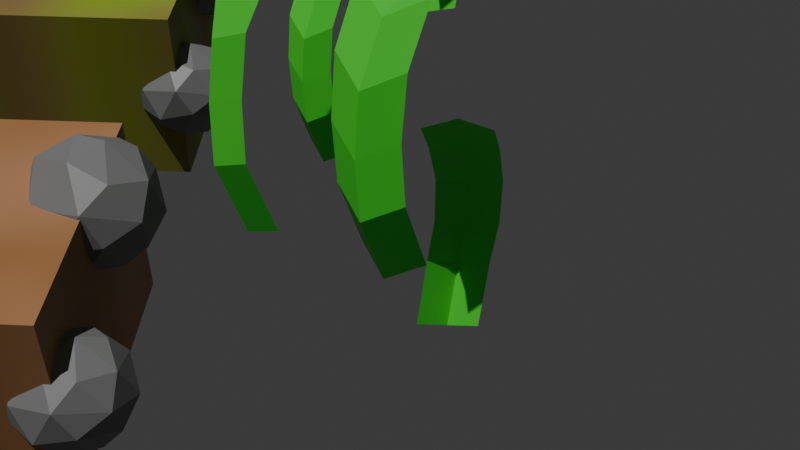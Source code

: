 # Source: objects.blend  (saved by Blender 4.2.66; exported with 4.5.12 LTS)
import bpy
from mathutils import Matrix  # noqa: F401  (used for matrix-valued properties, if any)

bpy.ops.wm.read_factory_settings(use_empty=True)
scene = bpy.context.scene
scene.name = 'Scene'

# ---- materials (node trees are filled in below, after node groups)
mat_material_004 = bpy.data.materials.new('Material.004')
mat_dirt = bpy.data.materials.new('Dirt')
mat_rock = bpy.data.materials.new('Rock')
mat_soil = bpy.data.materials.new('Soil')
mat_dirt_001 = bpy.data.materials.new('Dirt.001')

# ---- node groups
ng_geometry_nodes_001 = bpy.data.node_groups.new('Geometry Nodes.001', 'GeometryNodeTree')
_s = ng_geometry_nodes_001.interface.new_socket(name='Geometry', in_out='OUTPUT', socket_type='NodeSocketGeometry')
_s = ng_geometry_nodes_001.interface.new_socket(name='Geometry', in_out='INPUT', socket_type='NodeSocketGeometry')
_s = ng_geometry_nodes_001.interface.new_socket(name='Seed', in_out='INPUT', socket_type='NodeSocketInt')
_s.default_value = 1
_s.min_value = -10000
_s.max_value = 10000
_s = ng_geometry_nodes_001.interface.new_socket(name='Density', in_out='INPUT', socket_type='NodeSocketFloat')
_s.default_value = 2.0
_s.min_value = 0.0
ng_geometry_nodes_001.is_modifier = True
# nodes of 'Geometry Nodes.001' reference scene objects; filled in after objects exist
ng_geometry_nodes_005 = bpy.data.node_groups.new('Geometry Nodes.005', 'GeometryNodeTree')
_s = ng_geometry_nodes_005.interface.new_socket(name='Geometry', in_out='OUTPUT', socket_type='NodeSocketGeometry')
_s = ng_geometry_nodes_005.interface.new_socket(name='Geometry', in_out='INPUT', socket_type='NodeSocketGeometry')
_s = ng_geometry_nodes_005.interface.new_socket(name='Seed', in_out='INPUT', socket_type='NodeSocketInt')
_s.default_value = 2
_s = ng_geometry_nodes_005.interface.new_socket(name='Density', in_out='INPUT', socket_type='NodeSocketFloat')
_s.default_value = 0.03
_s.min_value = 0.0
_s = ng_geometry_nodes_005.interface.new_socket(name='Switch', in_out='INPUT', socket_type='NodeSocketBool')
_s.default_value = True
ng_geometry_nodes_005.is_modifier = True
# nodes of 'Geometry Nodes.005' reference scene objects; filled in after objects exist
ng_geometry_nodes_006 = bpy.data.node_groups.new('Geometry Nodes.006', 'GeometryNodeTree')
_s = ng_geometry_nodes_006.interface.new_socket(name='Geometry', in_out='OUTPUT', socket_type='NodeSocketGeometry')
_s = ng_geometry_nodes_006.interface.new_socket(name='Geometry', in_out='INPUT', socket_type='NodeSocketGeometry')
_s = ng_geometry_nodes_006.interface.new_socket(name='Seed', in_out='INPUT', socket_type='NodeSocketInt')
_s.default_value = 2
_s = ng_geometry_nodes_006.interface.new_socket(name='Density', in_out='INPUT', socket_type='NodeSocketFloat')
_s.default_value = 0.03
_s.min_value = 0.0
_s = ng_geometry_nodes_006.interface.new_socket(name='Switch', in_out='INPUT', socket_type='NodeSocketBool')
_s.default_value = True
ng_geometry_nodes_006.is_modifier = True
# nodes of 'Geometry Nodes.006' reference scene objects; filled in after objects exist

# ---- material node trees
mat_material_004.use_nodes = True; mat_material_004.node_tree.nodes.clear()
_N = mat_material_004.node_tree.nodes; _L = mat_material_004.node_tree.links
n0 = _N.new('ShaderNodeBsdfPrincipled'); n0.name = 'Principled BSDF'; n0.location = (10, 300)
n0.inputs[0].default_value = (0.06421, 0.8002, 0.04123, 1.0)
n1 = _N.new('ShaderNodeOutputMaterial'); n1.name = 'Material Output'; n1.location = (300, 300)
_L.new(n0.outputs[0], n1.inputs[0])
n1.is_active_output = True
mat_dirt.use_nodes = True; mat_dirt.node_tree.nodes.clear()
_N = mat_dirt.node_tree.nodes; _L = mat_dirt.node_tree.links
n0 = _N.new('ShaderNodeBsdfPrincipled'); n0.name = 'Principled BSDF'; n0.location = (10, 300)
n1 = _N.new('ShaderNodeOutputMaterial'); n1.name = 'Material Output'; n1.location = (300, 300)
n2 = _N.new('ShaderNodeTexNoise'); n2.name = 'Noise Texture'; n2.location = (-546, 306)
n2.noise_dimensions = '2D'
n2.inputs[2].default_value = 1.1
n2.inputs[4].default_value = 0.725
n2.inputs[5].default_value = 1.2
n2.inputs[8].default_value = 0.2
n3 = _N.new('ShaderNodeBump'); n3.name = 'Bump'; n3.location = (-236, 115)
n3.inputs[1].default_value = 1.0
n3.inputs[2].default_value = 1.0
n4 = _N.new('ShaderNodeValToRGB'); n4.name = 'Color Ramp'; n4.location = (-317, 386)
while len(n4.color_ramp.elements) > 1: n4.color_ramp.elements.remove(n4.color_ramp.elements[-1])
n4.color_ramp.elements[0].position = 0.3182; n4.color_ramp.elements[0].color = (0.4162, 0.2036, 0.09389, 1.0)
_e = n4.color_ramp.elements.new(0.8364); _e.color = (0.2778, 0.1182, 0.02737, 1.0)
n5 = _N.new('ShaderNodeMapping'); n5.name = 'Mapping'; n5.location = (-730, 298)
n6 = _N.new('ShaderNodeNewGeometry'); n6.name = 'Geometry'; n6.location = (-1017, 231)
_L.new(n0.outputs[0], n1.inputs[0])
_L.new(n4.outputs[0], n0.inputs[0])
_L.new(n3.outputs[0], n0.inputs[5])
_L.new(n5.outputs[0], n2.inputs[0])
_L.new(n2.outputs[0], n4.inputs[0])
_L.new(n4.outputs[0], n3.inputs[3])
_L.new(n6.outputs[0], n5.inputs[0])
n1.is_active_output = True
mat_rock.use_nodes = True; mat_rock.node_tree.nodes.clear()
_N = mat_rock.node_tree.nodes; _L = mat_rock.node_tree.links
n0 = _N.new('ShaderNodeBsdfPrincipled'); n0.name = 'Principled BSDF'; n0.location = (10, 300)
n0.inputs[0].default_value = (0.1887, 0.1887, 0.1887, 1.0)
n1 = _N.new('ShaderNodeOutputMaterial'); n1.name = 'Material Output'; n1.location = (300, 300)
_L.new(n0.outputs[0], n1.inputs[0])
n1.is_active_output = True
mat_soil.use_nodes = True; mat_soil.node_tree.nodes.clear()
_N = mat_soil.node_tree.nodes; _L = mat_soil.node_tree.links
n0 = _N.new('ShaderNodeBsdfPrincipled'); n0.name = 'Principled BSDF'; n0.location = (10, 300)
n0.inputs[0].default_value = (0.1642, 0.1887, 0.0446, 1.0)
n1 = _N.new('ShaderNodeOutputMaterial'); n1.name = 'Material Output'; n1.location = (300, 300)
_L.new(n0.outputs[0], n1.inputs[0])
n1.is_active_output = True
mat_dirt_001.use_nodes = True; mat_dirt_001.node_tree.nodes.clear()
_N = mat_dirt_001.node_tree.nodes; _L = mat_dirt_001.node_tree.links
n0 = _N.new('ShaderNodeBsdfPrincipled'); n0.name = 'Principled BSDF'; n0.location = (10, 300)
n1 = _N.new('ShaderNodeOutputMaterial'); n1.name = 'Material Output'; n1.location = (300, 300)
n2 = _N.new('ShaderNodeTexNoise'); n2.name = 'Noise Texture'; n2.location = (-546, 306)
n2.noise_dimensions = '2D'
n2.inputs[2].default_value = 0.8
n2.inputs[3].default_value = 4.7
n2.inputs[4].default_value = 0.65
n2.inputs[5].default_value = 1.2
n2.inputs[8].default_value = 0.1
n3 = _N.new('ShaderNodeBump'); n3.name = 'Bump'; n3.location = (-236, 115)
n3.inputs[1].default_value = 1.0
n3.inputs[2].default_value = 1.0
n4 = _N.new('ShaderNodeValToRGB'); n4.name = 'Color Ramp'; n4.location = (-317, 386)
while len(n4.color_ramp.elements) > 1: n4.color_ramp.elements.remove(n4.color_ramp.elements[-1])
n4.color_ramp.elements[0].position = 0.3409; n4.color_ramp.elements[0].color = (0.2204, 0.3414, 0.006654, 1.0)
_e = n4.color_ramp.elements.new(0.65); _e.color = (0.2417, 0.1249, 0.05831, 1.0)
n5 = _N.new('ShaderNodeMapping'); n5.name = 'Mapping'; n5.location = (-730, 298)
n6 = _N.new('ShaderNodeNewGeometry'); n6.name = 'Geometry'; n6.location = (-1017, 231)
_L.new(n0.outputs[0], n1.inputs[0])
_L.new(n4.outputs[0], n0.inputs[0])
_L.new(n3.outputs[0], n0.inputs[5])
_L.new(n5.outputs[0], n2.inputs[0])
_L.new(n2.outputs[0], n4.inputs[0])
_L.new(n4.outputs[0], n3.inputs[3])
_L.new(n6.outputs[0], n5.inputs[0])
n1.is_active_output = True

# ---- world
world_world = bpy.data.worlds.new('World'); scene.world = world_world
world_world.use_nodes = True; world_world.node_tree.nodes.clear()
_N = world_world.node_tree.nodes; _L = world_world.node_tree.links
n0 = _N.new('ShaderNodeOutputWorld'); n0.name = 'World Output'; n0.location = (300, 300)
n1 = _N.new('ShaderNodeBackground'); n1.name = 'Background'; n1.location = (10, 300)
n1.inputs[0].default_value = (0.05088, 0.05088, 0.05088, 1.0)
_L.new(n1.outputs[0], n0.inputs[0])
n0.is_active_output = True
world_world.color = (0.05088, 0.05088, 0.05088)
world_world.sun_shadow_jitter_overblur = 0.0

# ---- cameras
cam_camera_001 = bpy.data.cameras.new('Camera.001')

# ---- lights
light_sun = bpy.data.lights.new('Sun', 'SUN')
light_sun.energy = 2.64

# ---- meshes
me_plane_001 = bpy.data.meshes.new('Plane.001')
me_plane_001.from_pydata([(-1.0, -1.0, 0.0), (1.0, -1.0, 0.0), (-1.0, 1.0, 0.0), (1.0, 1.0, 0.0)], [], [(0, 1, 3, 2)])
_uv = me_plane_001.uv_layers.new(name='UVMap')
_uv.uv.foreach_set('vector', [0.0, 0.0, 1.0, 0.0, 1.0, 1.0, 0.0, 1.0])
me_plane_001.update()
me_plane_005 = bpy.data.meshes.new('Plane.005')
me_plane_005.from_pydata([(0.2522, -0.1349, 0.1159), (-0.263, -0.1349, 0.1159), (0.2669, -0.4559, 2.055), (-0.2483, -0.4559, 2.055), (0.3249, -0.2728, 1.793), (0.3777, -0.08333, 1.423), (0.3777, -0.01126, 1.015), (0.3255, 0.02447, 0.6217), (-0.1897, 0.02447, 0.6217), (-0.1375, -0.01126, 1.015), (-0.1375, -0.08333, 1.423), (-0.1903, -0.2728, 1.793), (-0.005393, 0.0036, -0.004224), (0.009325, -0.48, 2.148), (0.06791, 0.1629, 0.5016), (0.1201, 0.1272, 0.8952), (0.1201, 0.05514, 1.303), (0.06727, -0.1343, 1.673)], [], [(17, 11, 3, 13), (12, 1, 8, 14), (14, 8, 9, 15), (15, 9, 10, 16), (16, 10, 11, 17), (5, 16, 17, 4), (6, 15, 16, 5), (7, 14, 15, 6), (0, 12, 14, 7), (4, 17, 13, 2)])
_uv = me_plane_005.uv_layers.new(name='UVMap')
_uv.uv.foreach_set('vector', [0.5, 0.8478, 1.0, 0.8478, 1.0, 1.0, 0.5, 1.0, 0.5, 0.0, 1.0, 0.0, 1.0, 0.2478, 0.5, 0.2478, 0.5, 0.2478, 1.0, 0.2478, 1.0, 0.4478, 0.5, 0.4478, 0.5, 0.4478, 1.0, 0.4478, 1.0, 0.6478, 0.5, 0.6478, 0.5, 0.6478, 1.0, 0.6478, 1.0, 0.8478, 0.5, 0.8478, 0.0, 0.6478, 0.5, 0.6478, 0.5, 0.8478, 0.0, 0.8478, 0.0, 0.4478, 0.5, 0.4478, 0.5, 0.6478, 0.0, 0.6478, 0.0, 0.2478, 0.5, 0.2478, 0.5, 0.4478, 0.0, 0.4478, 0.0, 0.0, 0.5, 0.0, 0.5, 0.2478, 0.0, 0.2478, 0.0, 0.8478, 0.5, 0.8478, 0.5, 1.0, 0.0, 1.0])
me_plane_005.materials.append(mat_material_004)
me_plane_005.update()
me_plane_012 = bpy.data.meshes.new('Plane.012')
me_plane_012.from_pydata([(-1.0, -1.0, 0.0), (1.0, -1.0, 0.0), (-1.0, 1.0, 0.0), (1.0, 1.0, 0.0), (-1.0, -1.0, -1.517), (1.0, -1.0, -1.517), (-1.0, 1.0, -1.517), (1.0, 1.0, -1.517)], [], [(0, 2, 3, 1), (4, 5, 7, 6), (1, 3, 7, 5), (2, 0, 4, 6), (3, 2, 6, 7), (0, 1, 5, 4)])
_uv = me_plane_012.uv_layers.new(name='UVMap')
_uv.uv.foreach_set('vector', [0.0, 0.0, 0.0, 1.0, 1.0, 1.0, 1.0, 0.0, 0.0, 0.0, 1.0, 0.0, 1.0, 1.0, 0.0, 1.0, 1.0, 0.0, 1.0, 1.0, 1.0, 1.0, 1.0, 0.0, 0.0, 1.0, 0.0, 0.0, 0.0, 0.0, 0.0, 1.0, 1.0, 1.0, 0.0, 1.0, 0.0, 1.0, 1.0, 1.0, 0.0, 0.0, 1.0, 0.0, 1.0, 0.0, 0.0, 0.0])
me_plane_012.materials.append(mat_dirt)
me_plane_012.update()
me_cube_001 = bpy.data.meshes.new('Cube.001')
me_cube_001.from_pydata([(-0.8218, -0.8218, -0.8218), (-0.8218, -0.8218, 0.8218), (-0.8218, 0.8218, -0.8218), (-0.8218, 0.8218, 0.8218), (0.8218, -0.8218, -0.8218), (0.8218, -0.8218, 0.8218), (0.8218, 0.8218, -0.8218), (0.8218, 0.8218, 0.8218)], [], [(0, 1, 3, 2), (2, 3, 7, 6), (6, 7, 5, 4), (4, 5, 1, 0), (2, 6, 4, 0), (7, 3, 1, 5)])
_uv = me_cube_001.uv_layers.new(name='UVMap')
_uv.uv.foreach_set('vector', [0.375, 0.0, 0.625, 0.0, 0.625, 0.25, 0.375, 0.25, 0.375, 0.25, 0.625, 0.25, 0.625, 0.5, 0.375, 0.5, 0.375, 0.5, 0.625, 0.5, 0.625, 0.75, 0.375, 0.75, 0.375, 0.75, 0.625, 0.75, 0.625, 1.0, 0.375, 1.0, 0.125, 0.5, 0.375, 0.5, 0.375, 0.75, 0.125, 0.75, 0.625, 0.5, 0.875, 0.5, 0.875, 0.75, 0.625, 0.75])
me_cube_001.materials.append(mat_rock)
me_cube_001.update()
me_cube_002 = bpy.data.meshes.new('Cube.002')
me_cube_002.from_pydata([(-0.8218, -0.8218, -0.8218), (-0.8218, -0.8218, 0.8218), (-0.8218, 0.8218, -0.8218), (-0.8218, 0.8218, 0.8218), (0.8218, -0.8218, -0.8218), (0.8218, -0.8218, 0.8218), (0.8218, 0.8218, -0.8218), (0.8218, 0.8218, 0.8218)], [], [(0, 1, 3, 2), (2, 3, 7, 6), (6, 7, 5, 4), (4, 5, 1, 0), (2, 6, 4, 0), (7, 3, 1, 5)])
_uv = me_cube_002.uv_layers.new(name='UVMap')
_uv.uv.foreach_set('vector', [0.375, 0.0, 0.625, 0.0, 0.625, 0.25, 0.375, 0.25, 0.375, 0.25, 0.625, 0.25, 0.625, 0.5, 0.375, 0.5, 0.375, 0.5, 0.625, 0.5, 0.625, 0.75, 0.375, 0.75, 0.375, 0.75, 0.625, 0.75, 0.625, 1.0, 0.375, 1.0, 0.125, 0.5, 0.375, 0.5, 0.375, 0.75, 0.125, 0.75, 0.625, 0.5, 0.875, 0.5, 0.875, 0.75, 0.625, 0.75])
me_cube_002.materials.append(mat_soil)
me_cube_002.update()
me_plane_013 = bpy.data.meshes.new('Plane.013')
me_plane_013.from_pydata([(-1.0, -1.0, 0.0), (1.0, -1.0, 0.0), (-1.0, 1.0, 0.0), (1.0, 1.0, 0.0), (-1.0, -1.0, -1.517), (1.0, -1.0, -1.517), (-1.0, 1.0, -1.517), (1.0, 1.0, -1.517)], [], [(0, 2, 3, 1), (4, 5, 7, 6), (1, 3, 7, 5), (2, 0, 4, 6), (3, 2, 6, 7), (0, 1, 5, 4)])
_uv = me_plane_013.uv_layers.new(name='UVMap')
_uv.uv.foreach_set('vector', [0.0, 0.0, 0.0, 1.0, 1.0, 1.0, 1.0, 0.0, 0.0, 0.0, 1.0, 0.0, 1.0, 1.0, 0.0, 1.0, 1.0, 0.0, 1.0, 1.0, 1.0, 1.0, 1.0, 0.0, 0.0, 1.0, 0.0, 0.0, 0.0, 0.0, 0.0, 1.0, 1.0, 1.0, 0.0, 1.0, 0.0, 1.0, 1.0, 1.0, 0.0, 0.0, 1.0, 0.0, 1.0, 0.0, 0.0, 0.0])
me_plane_013.materials.append(mat_dirt_001)
me_plane_013.update()

# ---- objects
ob_sun = bpy.data.objects.new('Sun', light_sun)
ob_camera = bpy.data.objects.new('Camera', cam_camera_001)
ob_grass = bpy.data.objects.new('Grass', me_plane_001)
ob_grassorigin = bpy.data.objects.new('GrassOrigin', me_plane_005)
ob_dirtblock = bpy.data.objects.new('DirtBlock', me_plane_012)
ob_rock = bpy.data.objects.new('Rock', me_cube_001)
ob_soil = bpy.data.objects.new('Soil', me_cube_002)
ob_grassblock = bpy.data.objects.new('GrassBlock', me_plane_013)
_N = ng_geometry_nodes_001.nodes; _L = ng_geometry_nodes_001.links
n0 = _N.new('NodeGroupInput'); n0.name = 'Group Input'; n0.location = (-598, 41)
n1 = _N.new('NodeGroupOutput'); n1.name = 'Group Output'; n1.location = (644, 15)
n2 = _N.new('GeometryNodeDistributePointsOnFaces'); n2.name = 'Distribute Points on Faces'; n2.location = (-207, 99)
n2.inputs[3].default_value = 2.6
n3 = _N.new('GeometryNodeInstanceOnPoints'); n3.name = 'Instance on Points'; n3.location = (265, 6)
n4 = _N.new('GeometryNodeObjectInfo'); n4.name = 'Object Info'; n4.location = (-530, -228)
n4.inputs[0].default_value = ob_grassorigin
n5 = _N.new('FunctionNodeRandomValue'); n5.name = 'Random Value'; n5.location = (-196, -331)
n5.inputs[2].default_value = 0.2
n5.inputs[3].default_value = 0.9
n6 = _N.new('FunctionNodeRandomValue'); n6.name = 'Random Value.001'; n6.location = (-247, -533)
n6.inputs[3].default_value = 360.0
n7 = _N.new('ShaderNodeVectorMath'); n7.name = 'Vector Math'; n7.location = (266, -431)
n7.operation = 'MULTIPLY'
n8 = _N.new('ShaderNodeMix'); n8.name = 'Mix'; n8.location = (86, -122)
n8.data_type = 'VECTOR'
n8.factor_mode = 'NON_UNIFORM'
n8.clamp_factor = False
n8.inputs[1].default_value = (0.0, 0.0, 1.0)
n9 = _N.new('GeometryNodeJoinGeometry'); n9.name = 'Join Geometry'; n9.location = (468, 119)
_L.new(n0.outputs[0], n2.inputs[0])
_L.new(n2.outputs[0], n3.inputs[0])
_L.new(n9.outputs[0], n1.inputs[0])
_L.new(n4.outputs[4], n3.inputs[2])
_L.new(n4.outputs[3], n7.inputs[0])
_L.new(n5.outputs[1], n7.inputs[1])
_L.new(n7.outputs[0], n3.inputs[6])
_L.new(n4.outputs[2], n8.inputs[4])
_L.new(n6.outputs[1], n8.inputs[5])
_L.new(n8.outputs[1], n3.inputs[5])
_L.new(n0.outputs[1], n6.inputs[8])
_L.new(n0.outputs[1], n2.inputs[6])
_L.new(n0.outputs[2], n2.inputs[4])
_L.new(n3.outputs[0], n9.inputs[0])
n1.is_active_output = True
_N = ng_geometry_nodes_005.nodes; _L = ng_geometry_nodes_005.links
n0 = _N.new('NodeGroupInput'); n0.name = 'Group Input'; n0.location = (-443, 23)
n1 = _N.new('NodeGroupOutput'); n1.name = 'Group Output'; n1.location = (663, 83)
n2 = _N.new('GeometryNodeDistributePointsOnFaces'); n2.name = 'Distribute Points on Faces'; n2.location = (-213, -44)
n2.inputs[3].default_value = 2.6
n3 = _N.new('GeometryNodeJoinGeometry'); n3.name = 'Join Geometry'; n3.location = (480, 79)
n4 = _N.new('GeometryNodeObjectInfo'); n4.name = 'Object Info'; n4.location = (-232, -296)
n4.inputs[0].default_value = ob_rock
n5 = _N.new('GeometryNodeInstanceOnPoints'); n5.name = 'Instance on Points'; n5.location = (302, -26)
n6 = _N.new('FunctionNodeRandomValue'); n6.name = 'Random Value'; n6.location = (-231, -770)
n6.inputs[2].default_value = 0.5
n7 = _N.new('GeometryNodeSetPosition'); n7.name = 'Set Position'; n7.location = (-8, -34)
n7.inputs[3].default_value = (0.0, 0.0, -0.2)
n8 = _N.new('GeometryNodeObjectInfo'); n8.name = 'Object Info.001'; n8.location = (-234, -530)
n8.inputs[0].default_value = ob_soil
n9 = _N.new('GeometryNodeSwitch'); n9.name = 'Switch'; n9.location = (-57, -305)
_L.new(n0.outputs[0], n2.inputs[0])
_L.new(n0.outputs[1], n2.inputs[6])
_L.new(n3.outputs[0], n1.inputs[0])
_L.new(n0.outputs[0], n3.inputs[0])
_L.new(n7.outputs[0], n5.inputs[0])
_L.new(n5.outputs[0], n3.inputs[0])
_L.new(n0.outputs[1], n6.inputs[8])
_L.new(n6.outputs[1], n5.inputs[6])
_L.new(n6.outputs[1], n5.inputs[5])
_L.new(n0.outputs[2], n2.inputs[4])
_L.new(n2.outputs[0], n7.inputs[0])
_L.new(n4.outputs[4], n9.inputs[1])
_L.new(n8.outputs[4], n9.inputs[2])
_L.new(n9.outputs[0], n5.inputs[2])
_L.new(n0.outputs[3], n9.inputs[0])
n1.is_active_output = True
_N = ng_geometry_nodes_006.nodes; _L = ng_geometry_nodes_006.links
n0 = _N.new('NodeGroupInput'); n0.name = 'Group Input'; n0.location = (-443, 23)
n1 = _N.new('NodeGroupOutput'); n1.name = 'Group Output'; n1.location = (663, 83)
n2 = _N.new('GeometryNodeDistributePointsOnFaces'); n2.name = 'Distribute Points on Faces'; n2.location = (-213, -44)
n2.inputs[3].default_value = 2.6
n3 = _N.new('GeometryNodeJoinGeometry'); n3.name = 'Join Geometry'; n3.location = (480, 79)
n4 = _N.new('GeometryNodeObjectInfo'); n4.name = 'Object Info'; n4.location = (-232, -296)
n4.inputs[0].default_value = ob_rock
n5 = _N.new('GeometryNodeInstanceOnPoints'); n5.name = 'Instance on Points'; n5.location = (302, -26)
n6 = _N.new('FunctionNodeRandomValue'); n6.name = 'Random Value'; n6.location = (-231, -770)
n6.inputs[2].default_value = 0.5
n7 = _N.new('GeometryNodeSetPosition'); n7.name = 'Set Position'; n7.location = (-8, -34)
n7.inputs[3].default_value = (0.0, 0.0, -0.2)
n8 = _N.new('GeometryNodeObjectInfo'); n8.name = 'Object Info.001'; n8.location = (-234, -530)
n8.inputs[0].default_value = ob_soil
n9 = _N.new('GeometryNodeSwitch'); n9.name = 'Switch'; n9.location = (-57, -305)
_L.new(n0.outputs[0], n2.inputs[0])
_L.new(n0.outputs[1], n2.inputs[6])
_L.new(n3.outputs[0], n1.inputs[0])
_L.new(n0.outputs[0], n3.inputs[0])
_L.new(n7.outputs[0], n5.inputs[0])
_L.new(n5.outputs[0], n3.inputs[0])
_L.new(n0.outputs[1], n6.inputs[8])
_L.new(n6.outputs[1], n5.inputs[6])
_L.new(n6.outputs[1], n5.inputs[5])
_L.new(n0.outputs[2], n2.inputs[4])
_L.new(n2.outputs[0], n7.inputs[0])
_L.new(n4.outputs[4], n9.inputs[1])
_L.new(n8.outputs[4], n9.inputs[2])
_L.new(n9.outputs[0], n5.inputs[2])
_L.new(n0.outputs[3], n9.inputs[0])
n1.is_active_output = True

# ---- transforms, parenting, visibility, modifiers, constraints
ob_sun.location = (0.0, 0.0, 2.965)
ob_sun.rotation_euler = (0.2618, -0.0, -0.7854)
ob_camera.location = (-5.706, -5.265, 4.362)
ob_camera.rotation_euler = (0.8797, 1.41e-06, 0.05585)
ob_grass.location = (-5.969, 0.0, 0.0)
ob_grass.scale = (1.0, 1.0, 1.148)
_m = ob_grass.modifiers.new('GeometryNodes', 'NODES')
_m.node_group = ng_geometry_nodes_001
_gi = [s.identifier for s in ng_geometry_nodes_001.interface.items_tree if s.item_type == 'SOCKET' and s.in_out == 'INPUT']
_m[_gi[1]] = -5  # Seed
_m[_gi[2]] = 1.0  # Density
_m.open_manage_panel = True
ob_grassorigin.location = (-5.964, 2.895, -0.1137)
ob_dirtblock.location = (-8.994, 0.03206, -0.02202)
_m = ob_dirtblock.modifiers.new('GeometryNodes', 'NODES')
_m.node_group = ng_geometry_nodes_005
_gi = [s.identifier for s in ng_geometry_nodes_005.interface.items_tree if s.item_type == 'SOCKET' and s.in_out == 'INPUT']
_m[_gi[1]] = 0  # Seed
_m[_gi[3]] = False  # Switch
ob_rock.location = (-11.44, 0.0, 0.02545)
ob_rock.scale = (-2.804, 1.453, 1.453)
_m = ob_rock.modifiers.new('Subdivision', 'SUBSURF')
_m.levels = 2
_m = ob_rock.modifiers.new('Decimate', 'DECIMATE')
_m.ratio = 0.3
ob_soil.location = (-11.05, -2.956, 0.02545)
ob_soil.scale = (-2.804, 1.453, 1.453)
_m = ob_soil.modifiers.new('Subdivision', 'SUBSURF')
_m.levels = 2
_m = ob_soil.modifiers.new('Decimate', 'DECIMATE')
_m.ratio = 0.3
ob_grassblock.location = (-8.994, 3.488, -0.02202)
_m = ob_grassblock.modifiers.new('GeometryNodes', 'NODES')
_m.node_group = ng_geometry_nodes_006
_gi = [s.identifier for s in ng_geometry_nodes_006.interface.items_tree if s.item_type == 'SOCKET' and s.in_out == 'INPUT']
_m[_gi[1]] = 0  # Seed
_m[_gi[3]] = False  # Switch

# ---- collection membership
scene.collection.objects.link(ob_sun)
scene.collection.objects.link(ob_camera)
scene.collection.objects.link(ob_grass)
scene.collection.objects.link(ob_grassorigin)
scene.collection.objects.link(ob_dirtblock)
scene.collection.objects.link(ob_rock)
scene.collection.objects.link(ob_soil)
scene.collection.objects.link(ob_grassblock)

# ---- scene / render settings (as saved in the file)
scene.camera = ob_camera
scene.frame_start = 1; scene.frame_end = 40; scene.frame_set(26)
scene.render.engine = 'CYCLES'
scene.render.image_settings.file_format = 'FFMPEG'
scene.render.image_settings.color_mode = 'RGB'
scene.render.hair_type = 'STRIP'
scene.cycles.samples = 8
scene.eevee.taa_render_samples = 32
bpy.context.view_layer.update()
